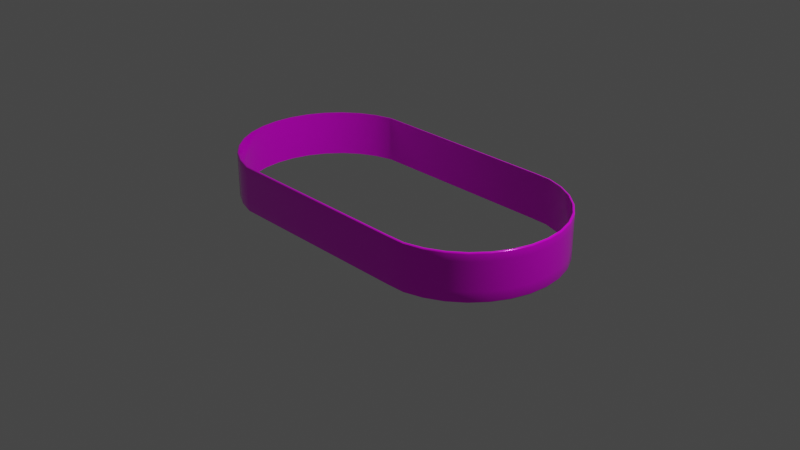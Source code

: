 # Source: cetakan.blend  (saved by Blender 2.90.8; exported with 4.5.12 LTS)
import bpy
from mathutils import Matrix  # noqa: F401  (used for matrix-valued properties, if any)

bpy.ops.wm.read_factory_settings(use_empty=True)
scene = bpy.context.scene
scene.name = 'Scene'

# ---- collections
col_collection = bpy.data.collections.new('Collection'); scene.collection.children.link(col_collection)

# ---- images (referenced by path relative to the original .blend; pixels are not part of the script)
import os
ASSET_DIR = os.environ.get("B2B_ASSET_DIR", "")  # directory of the original .blend (textures are referenced by path, not embedded)
HERE = os.path.dirname(os.path.abspath(__file__))  # packed textures are extracted next to this script under _unpacked/

def load_image(name, relpath, width, height, colorspace="sRGB"):
    """Load a texture the original file referenced (path relative to the .blend, or extracted next to this script)."""
    p = next((c for c in (os.path.join(HERE, relpath), os.path.join(ASSET_DIR, relpath)) if relpath and os.path.exists(c)), "")
    if p:
        img = bpy.data.images.load(p, check_existing=True)
        img.name = name
    else:  # same state as the original file: an image datablock whose file is absent (Cycles renders it pink)
        img = bpy.data.images.new(name, width, height)
        img.source = "FILE"
        img.filepath = "//" + (relpath or name)
    img.colorspace_settings.name = colorspace
    return img
img_cetakan_roti_png = load_image('cetakan roti.png', 'cetakan roti.png', 1024, 1024, 'sRGB')

# ---- materials (node trees are filled in below, after node groups)
mat_material = bpy.data.materials.new('Material')
mat_material.alpha_threshold = 0.0
mat_material.use_transparent_shadow = False
mat_material.line_color = (0.0, 0.0, 0.0, 1.0)

# ---- node groups
ng_auto_smooth = bpy.data.node_groups.new('Auto Smooth', 'GeometryNodeTree')
_s = ng_auto_smooth.interface.new_socket(name='Geometry', in_out='OUTPUT', socket_type='NodeSocketGeometry')
_s = ng_auto_smooth.interface.new_socket(name='Geometry', in_out='INPUT', socket_type='NodeSocketGeometry')
_s = ng_auto_smooth.interface.new_socket(name='Angle', in_out='INPUT', socket_type='NodeSocketFloat')
_s.subtype = 'ANGLE'
_s.min_value = 0.0
_s.max_value = 3.142
ng_auto_smooth.is_modifier = True
_N = ng_auto_smooth.nodes; _L = ng_auto_smooth.links
n0 = _N.new('NodeGroupOutput'); n0.name = 'Group Output'; n0.location = (480, -100)
n1 = _N.new('NodeGroupInput'); n1.name = 'Group Input'; n1.location = (-420, -300)
n2 = _N.new('NodeGroupInput'); n2.name = 'Group Input.001'; n2.location = (-60, -100)
n3 = _N.new('GeometryNodeSetShadeSmooth'); n3.name = 'Set Shade Smooth'; n3.location = (120, -100)
n3.domain = 'EDGE'
n4 = _N.new('GeometryNodeSetShadeSmooth'); n4.name = 'Set Shade Smooth.001'; n4.location = (300, -100)
n5 = _N.new('GeometryNodeInputMeshEdgeAngle'); n5.name = 'Edge Angle'; n5.location = (-420, -220)
n6 = _N.new('GeometryNodeInputEdgeSmooth'); n6.name = 'Is Edge Smooth'; n6.location = (-60, -160)
n7 = _N.new('GeometryNodeInputShadeSmooth'); n7.name = 'Is Face Smooth'; n7.location = (-240, -340)
n8 = _N.new('FunctionNodeBooleanMath'); n8.name = 'Boolean Math'; n8.location = (-60, -220)
n9 = _N.new('FunctionNodeCompare'); n9.name = 'Compare'; n9.location = (-240, -180)
n9.operation = 'LESS_EQUAL'
_L.new(n5.outputs[0], n9.inputs[0])
_L.new(n4.outputs[0], n0.inputs[0])
_L.new(n1.outputs[1], n9.inputs[1])
_L.new(n9.outputs[0], n8.inputs[0])
_L.new(n7.outputs[0], n8.inputs[1])
_L.new(n2.outputs[0], n3.inputs[0])
_L.new(n6.outputs[0], n3.inputs[1])
_L.new(n3.outputs[0], n4.inputs[0])
_L.new(n8.outputs[0], n3.inputs[2])
n0.is_active_output = True

# ---- material node trees
mat_material.use_nodes = True; mat_material.node_tree.nodes.clear()
_N = mat_material.node_tree.nodes; _L = mat_material.node_tree.links
n0 = _N.new('ShaderNodeOutputMaterial'); n0.name = 'Material Output'; n0.location = (300, 300)
n1 = _N.new('ShaderNodeBsdfPrincipled'); n1.name = 'Principled BSDF'; n1.location = (10, 300)
n1.distribution = 'GGX'
n1.subsurface_method = 'BURLEY'
n1.inputs[1].default_value = 0.1654
n1.inputs[2].default_value = 0.1638
n1.inputs[3].default_value = 1.45
n1.inputs[27].default_value = (0.0, 0.0, 0.0, 1.0)
n1.inputs[28].default_value = 1.0
n2 = _N.new('ShaderNodeTexImage'); n2.name = 'Image Texture'; n2.location = (-388, 205)
n2.image = img_cetakan_roti_png
_L.new(n1.outputs[0], n0.inputs[0])
_L.new(n2.outputs[0], n1.inputs[0])
n0.is_active_output = True

# ---- world
world_world = bpy.data.worlds.new('World'); scene.world = world_world
world_world.use_nodes = True; world_world.node_tree.nodes.clear()
_N = world_world.node_tree.nodes; _L = world_world.node_tree.links
n0 = _N.new('ShaderNodeOutputWorld'); n0.name = 'World Output'; n0.location = (300, 300)
n1 = _N.new('ShaderNodeBackground'); n1.name = 'Background'; n1.location = (10, 300)
n1.inputs[0].default_value = (0.05088, 0.05088, 0.05088, 1.0)
_L.new(n1.outputs[0], n0.inputs[0])
n0.is_active_output = True
world_world.color = (0.05088, 0.05088, 0.05088)
world_world.use_sun_shadow = False
world_world.sun_shadow_jitter_overblur = 0.0

# ---- cameras
cam_camera = bpy.data.cameras.new('Camera')
cam_camera.clip_end = 100.0
cam_camera.ortho_scale = 7.314

# ---- lights
light_light = bpy.data.lights.new('Light', 'POINT')
light_light.transmission_factor = 0.0
light_light.energy = 1000.0
light_light.shadow_soft_size = 0.1
light_light.shadow_maximum_resolution = 0.006
light_light.use_absolute_resolution = True

# ---- meshes
me_circle = bpy.data.meshes.new('Circle')
me_circle.from_pydata([(0.9133, 0.9867, 0.0), (-1.18, 0.9808, 0.0), (-1.367, 0.9239, 0.0), (-1.54, 0.8315, 0.0), (-1.692, 0.7071, 0.0), (-1.816, 0.5556, 0.0), (-1.908, 0.3827, 0.0), (-1.965, 0.1951, 0.0), (-1.984, 7.55e-08, 0.0), (-1.965, -0.1951, 0.0), (-1.908, -0.3827, 0.0), (-1.816, -0.5556, 0.0), (-1.692, -0.7071, 0.0), (-1.54, -0.8315, 0.0), (-1.367, -0.9239, 0.0), (-1.18, -0.9808, 0.0), (0.9133, -0.9867, 0.0), (1.108, -0.9808, 0.0), (1.296, -0.9239, 0.0), (1.469, -0.8315, 0.0), (1.62, -0.7071, 0.0), (1.745, -0.5556, 0.0), (1.837, -0.3827, 0.0), (1.894, -0.1951, 0.0), (1.913, 9.656e-07, 0.0), (1.894, 0.1951, 0.0), (1.837, 0.3827, 0.0), (1.745, 0.5556, 0.0), (1.62, 0.7071, 0.0), (1.469, 0.8315, 0.0), (1.296, 0.9239, 0.0), (1.108, 0.9808, 0.0), (0.9133, 0.9867, 0.4955), (-1.18, 0.9808, 0.4955), (-1.367, 0.9239, 0.4955), (-1.54, 0.8315, 0.4955), (-1.692, 0.7071, 0.4955), (-1.816, 0.5556, 0.4955), (-1.908, 0.3827, 0.4955), (-1.965, 0.1951, 0.4955), (-1.984, 7.55e-08, 0.4955), (-1.965, -0.1951, 0.4955), (-1.908, -0.3827, 0.4955), (-1.816, -0.5556, 0.4955), (-1.692, -0.7071, 0.4955), (-1.54, -0.8315, 0.4955), (-1.367, -0.9239, 0.4955), (-1.18, -0.9808, 0.4955), (0.9133, -0.9867, 0.4955), (1.108, -0.9808, 0.4955), (1.296, -0.9239, 0.4955), (1.469, -0.8315, 0.4955), (1.62, -0.7071, 0.4955), (1.745, -0.5556, 0.4955), (1.837, -0.3827, 0.4955), (1.894, -0.1951, 0.4955), (1.913, 9.656e-07, 0.4955), (1.894, 0.1951, 0.4955), (1.837, 0.3827, 0.4955), (1.745, 0.5556, 0.4955), (1.62, 0.7071, 0.4955), (1.469, 0.8315, 0.4955), (1.296, 0.9239, 0.4955), (1.108, 0.9808, 0.4955), (1.913, 9.656e-07, 0.4867), (1.894, 0.1951, 0.4867), (-1.816, -0.5556, 0.4867), (-1.692, -0.7071, 0.4867), (1.837, 0.3827, 0.4867), (-1.54, -0.8315, 0.4867), (1.745, 0.5556, 0.4867), (-1.367, -0.9239, 0.4867), (0.9133, 0.9867, 0.4867), (-1.18, 0.9808, 0.4867), (1.62, 0.7071, 0.4867), (-1.18, -0.9808, 0.4867), (-1.367, 0.9239, 0.4867), (1.469, 0.8315, 0.4867), (0.9133, -0.9867, 0.4867), (-1.54, 0.8315, 0.4867), (1.296, 0.9239, 0.4867), (1.108, -0.9808, 0.4867), (-1.692, 0.7071, 0.4867), (1.108, 0.9808, 0.4867), (1.296, -0.9239, 0.4867), (-1.816, 0.5556, 0.4867), (1.469, -0.8315, 0.4867), (-1.908, 0.3827, 0.4867), (1.62, -0.7071, 0.4867), (-1.965, 0.1951, 0.4867), (1.745, -0.5556, 0.4867), (-1.984, 7.55e-08, 0.4867), (1.837, -0.3827, 0.4867), (-1.965, -0.1951, 0.4867), (1.894, -0.1951, 0.4867), (-1.908, -0.3827, 0.4867), (1.894, 0.1951, 0.01549), (-1.692, -0.7071, 0.01549), (1.837, 0.3827, 0.01549), (-1.54, -0.8315, 0.01549), (1.745, 0.5556, 0.01549), (-1.367, -0.9239, 0.01549), (-1.18, 0.9808, 0.01549), (1.62, 0.7071, 0.01549), (-1.18, -0.9808, 0.01549), (-1.367, 0.9239, 0.01549), (1.469, 0.8315, 0.01549), (0.9133, -0.9867, 0.01549), (-1.54, 0.8315, 0.01549), (1.296, 0.9239, 0.01549), (1.108, -0.9808, 0.01549), (-1.692, 0.7071, 0.01549), (1.108, 0.9808, 0.01549), (1.296, -0.9239, 0.01549), (-1.816, 0.5556, 0.01549), (1.469, -0.8315, 0.01549), (-1.908, 0.3827, 0.01549), (1.62, -0.7071, 0.01549), (-1.965, 0.1951, 0.01549), (1.745, -0.5556, 0.01549), (-1.984, 7.55e-08, 0.01549), (1.837, -0.3827, 0.01549), (-1.965, -0.1951, 0.01549), (1.894, -0.1951, 0.01549), (-1.908, -0.3827, 0.01549), (1.913, 9.656e-07, 0.01549), (-1.816, -0.5556, 0.01549), (0.9133, 0.9867, 0.01549), (1.933, 9.656e-07, 0.4104), (1.914, 0.199, 0.4104), (-1.833, -0.5667, 0.4104), (-1.706, -0.7212, 0.4104), (1.856, 0.3903, 0.4104), (-1.551, -0.8481, 0.4104), (1.761, 0.5667, 0.4104), (-1.375, -0.9424, 0.4104), (0.9133, 1.006, 0.4104), (-1.183, 1.0, 0.4104), (1.635, 0.7212, 0.4104), (-1.183, -1.0, 0.4104), (-1.375, 0.9424, 0.4104), (1.48, 0.8481, 0.4104), (0.9133, -1.006, 0.4104), (-1.551, 0.8481, 0.4104), (1.304, 0.9424, 0.4104), (1.112, -1.0, 0.4104), (-1.706, 0.7212, 0.4104), (1.112, 1.0, 0.4104), (1.304, -0.9424, 0.4104), (-1.833, 0.5667, 0.4104), (1.48, -0.8481, 0.4104), (-1.927, 0.3903, 0.4104), (1.635, -0.7212, 0.4104), (-1.985, 0.199, 0.4104), (1.761, -0.5667, 0.4104), (-2.004, 7.55e-08, 0.4104), (1.856, -0.3903, 0.4104), (-1.985, -0.199, 0.4104), (1.914, -0.199, 0.4104), (-1.927, -0.3903, 0.4104), (1.914, 0.199, 0.1101), (-1.706, -0.7212, 0.1101), (1.856, 0.3903, 0.1101), (-1.551, -0.8481, 0.1101), (1.761, 0.5667, 0.1101), (-1.375, -0.9424, 0.1101), (-1.183, 1.0, 0.1101), (1.635, 0.7212, 0.1101), (-1.183, -1.0, 0.1101), (-1.375, 0.9424, 0.1101), (1.48, 0.8481, 0.1101), (0.9133, -1.006, 0.1101), (-1.551, 0.8481, 0.1101), (1.304, 0.9424, 0.1101), (1.112, -1.0, 0.1101), (-1.706, 0.7212, 0.1101), (1.112, 1.0, 0.1101), (1.304, -0.9424, 0.1101), (-1.833, 0.5667, 0.1101), (1.48, -0.8481, 0.1101), (-1.927, 0.3903, 0.1101), (1.635, -0.7212, 0.1101), (-1.985, 0.199, 0.1101), (1.761, -0.5667, 0.1101), (-2.004, 7.55e-08, 0.1101), (1.856, -0.3903, 0.1101), (-1.985, -0.199, 0.1101), (1.914, -0.199, 0.1101), (-1.927, -0.3903, 0.1101), (1.933, 9.656e-07, 0.1101), (-1.833, -0.5667, 0.1101), (0.9133, 1.006, 0.1101), (0.9133, 1.006, 0.009646), (0.9133, 0.9969, 0.0), (0.9133, 1.005, 0.004823), (0.9133, 1.002, 0.001292), (-1.182, 0.9909, 0.0), (-1.183, 1.0, 0.009646), (-1.182, 0.9956, 0.001292), (-1.183, 0.9991, 0.004823), (-1.371, 0.9334, 0.0), (-1.375, 0.9424, 0.009646), (-1.373, 0.9379, 0.001292), (-1.374, 0.9412, 0.004823), (-1.546, 0.84, 0.0), (-1.551, 0.8481, 0.009646), (-1.548, 0.8441, 0.001292), (-1.55, 0.847, 0.004823), (-1.699, 0.7144, 0.0), (-1.706, 0.7212, 0.009646), (-1.702, 0.7178, 0.001292), (-1.705, 0.7203, 0.004823), (-1.824, 0.5613, 0.0), (-1.833, 0.5667, 0.009646), (-1.829, 0.564, 0.001292), (-1.831, 0.566, 0.004823), (-1.918, 0.3866, 0.0), (-1.927, 0.3903, 0.009646), (-1.922, 0.3885, 0.001292), (-1.926, 0.3898, 0.004823), (-1.975, 0.1971, 0.0), (-1.985, 0.199, 0.009646), (-1.98, 0.198, 0.001292), (-1.984, 0.1987, 0.004823), (-1.995, 7.55e-08, 0.0), (-2.004, 7.55e-08, 0.009646), (-2.0, 7.55e-08, 0.001292), (-2.003, 7.55e-08, 0.004823), (-1.975, -0.1971, 0.0), (-1.985, -0.199, 0.009646), (-1.98, -0.198, 0.001292), (-1.984, -0.1987, 0.004823), (-1.918, -0.3866, 0.0), (-1.927, -0.3903, 0.009646), (-1.922, -0.3885, 0.001292), (-1.926, -0.3898, 0.004823), (-1.824, -0.5613, 0.0), (-1.833, -0.5667, 0.009646), (-1.829, -0.564, 0.001292), (-1.831, -0.566, 0.004823), (-1.699, -0.7144, 0.0), (-1.706, -0.7212, 0.009646), (-1.702, -0.7178, 0.001292), (-1.705, -0.7203, 0.004823), (-1.546, -0.84, 0.0), (-1.551, -0.8481, 0.009646), (-1.548, -0.8441, 0.001292), (-1.55, -0.847, 0.004823), (-1.371, -0.9334, 0.0), (-1.375, -0.9424, 0.009646), (-1.373, -0.9379, 0.001292), (-1.374, -0.9412, 0.004823), (-1.182, -0.9909, 0.0), (-1.183, -1.0, 0.009646), (-1.182, -0.9956, 0.001292), (-1.183, -0.9991, 0.004823), (0.9133, -0.9969, 0.0), (0.9133, -1.006, 0.009646), (0.9133, -1.002, 0.001292), (0.9133, -1.005, 0.004823), (1.11, -0.9909, 0.0), (1.112, -1.0, 0.009646), (1.111, -0.9956, 0.001292), (1.112, -0.9991, 0.004823), (1.3, -0.9334, 0.0), (1.304, -0.9424, 0.009646), (1.302, -0.9379, 0.001292), (1.303, -0.9412, 0.004823), (1.475, -0.84, 0.0), (1.48, -0.8481, 0.009646), (1.477, -0.8441, 0.001292), (1.479, -0.847, 0.004823), (1.628, -0.7144, 0.0), (1.635, -0.7212, 0.009646), (1.631, -0.7178, 0.001292), (1.634, -0.7203, 0.004823), (1.753, -0.5613, 0.0), (1.761, -0.5667, 0.009646), (1.757, -0.564, 0.001292), (1.76, -0.566, 0.004823), (1.847, -0.3866, 0.0), (1.856, -0.3903, 0.009646), (1.851, -0.3885, 0.001292), (1.855, -0.3898, 0.004823), (1.904, -0.1971, 0.0), (1.914, -0.199, 0.009646), (1.909, -0.198, 0.001292), (1.912, -0.1987, 0.004823), (1.924, 9.656e-07, 0.0), (1.933, 9.656e-07, 0.009646), (1.929, 9.656e-07, 0.001292), (1.932, 9.656e-07, 0.004823), (1.904, 0.1971, 0.0), (1.914, 0.199, 0.009646), (1.909, 0.198, 0.001292), (1.912, 0.1987, 0.004823), (1.847, 0.3866, 0.0), (1.856, 0.3903, 0.009646), (1.851, 0.3885, 0.001292), (1.855, 0.3898, 0.004823), (1.753, 0.5613, 0.0), (1.761, 0.5667, 0.009646), (1.757, 0.564, 0.001292), (1.76, 0.566, 0.004823), (1.628, 0.7144, 0.0), (1.635, 0.7212, 0.009646), (1.631, 0.7178, 0.001292), (1.634, 0.7203, 0.004823), (1.475, 0.84, 0.0), (1.48, 0.8481, 0.009646), (1.477, 0.8441, 0.001292), (1.479, 0.847, 0.004823), (1.3, 0.9334, 0.0), (1.304, 0.9424, 0.009646), (1.302, 0.9379, 0.001292), (1.303, 0.9412, 0.004823), (1.11, 0.9909, 0.0), (1.112, 1.0, 0.009646), (1.111, 0.9956, 0.001292), (1.112, 0.9991, 0.004823), (0.9133, 0.9946, 0.4955), (0.9133, 1.006, 0.4835), (0.9133, 1.001, 0.4939), (0.9133, 1.005, 0.4895), (-1.183, 1.0, 0.4835), (-1.181, 0.9886, 0.4955), (-1.183, 0.9988, 0.4895), (-1.182, 0.9945, 0.4939), (-1.375, 0.9424, 0.4835), (-1.37, 0.9312, 0.4955), (-1.374, 0.9409, 0.4895), (-1.372, 0.9368, 0.4939), (-1.551, 0.8481, 0.4835), (-1.544, 0.8381, 0.4955), (-1.55, 0.8468, 0.4895), (-1.548, 0.8431, 0.4939), (-1.706, 0.7212, 0.4835), (-1.697, 0.7127, 0.4955), (-1.705, 0.7201, 0.4895), (-1.701, 0.717, 0.4939), (-1.833, 0.5667, 0.4835), (-1.823, 0.56, 0.4955), (-1.831, 0.5658, 0.4895), (-1.828, 0.5633, 0.4939), (-1.927, 0.3903, 0.4835), (-1.916, 0.3857, 0.4955), (-1.925, 0.3897, 0.4895), (-1.921, 0.388, 0.4939), (-1.985, 0.199, 0.4835), (-1.973, 0.1966, 0.4955), (-1.983, 0.1987, 0.4895), (-1.979, 0.1978, 0.4939), (-2.004, 7.55e-08, 0.4835), (-1.992, 7.55e-08, 0.4955), (-2.003, 7.55e-08, 0.4895), (-1.998, 7.55e-08, 0.4939), (-1.985, -0.199, 0.4835), (-1.973, -0.1966, 0.4955), (-1.983, -0.1987, 0.4895), (-1.979, -0.1978, 0.4939), (-1.927, -0.3903, 0.4835), (-1.916, -0.3857, 0.4955), (-1.925, -0.3897, 0.4895), (-1.921, -0.388, 0.4939), (-1.833, -0.5667, 0.4835), (-1.823, -0.56, 0.4955), (-1.831, -0.5658, 0.4895), (-1.828, -0.5633, 0.4939), (-1.706, -0.7212, 0.4835), (-1.697, -0.7127, 0.4955), (-1.705, -0.7201, 0.4895), (-1.701, -0.717, 0.4939), (-1.551, -0.8481, 0.4835), (-1.544, -0.8381, 0.4955), (-1.55, -0.8468, 0.4895), (-1.548, -0.8431, 0.4939), (-1.375, -0.9424, 0.4835), (-1.37, -0.9312, 0.4955), (-1.374, -0.9409, 0.4895), (-1.372, -0.9368, 0.4939), (-1.183, -1.0, 0.4835), (-1.181, -0.9886, 0.4955), (-1.183, -0.9988, 0.4895), (-1.182, -0.9945, 0.4939), (0.9133, -1.006, 0.4835), (0.9133, -0.9946, 0.4955), (0.9133, -1.005, 0.4895), (0.9133, -1.001, 0.4939), (1.112, -1.0, 0.4835), (1.11, -0.9886, 0.4955), (1.112, -0.9988, 0.4895), (1.111, -0.9945, 0.4939), (1.304, -0.9424, 0.4835), (1.299, -0.9312, 0.4955), (1.303, -0.9409, 0.4895), (1.301, -0.9368, 0.4939), (1.48, -0.8481, 0.4835), (1.473, -0.8381, 0.4955), (1.479, -0.8468, 0.4895), (1.477, -0.8431, 0.4939), (1.635, -0.7212, 0.4835), (1.626, -0.7127, 0.4955), (1.633, -0.7201, 0.4895), (1.63, -0.717, 0.4939), (1.761, -0.5667, 0.4835), (1.751, -0.56, 0.4955), (1.76, -0.5658, 0.4895), (1.756, -0.5633, 0.4939), (1.856, -0.3903, 0.4835), (1.845, -0.3857, 0.4955), (1.854, -0.3897, 0.4895), (1.85, -0.388, 0.4939), (1.914, -0.199, 0.4835), (1.902, -0.1966, 0.4955), (1.912, -0.1987, 0.4895), (1.908, -0.1978, 0.4939), (1.933, 9.656e-07, 0.4835), (1.921, 9.656e-07, 0.4955), (1.932, 9.656e-07, 0.4895), (1.927, 9.656e-07, 0.4939), (1.914, 0.199, 0.4835), (1.902, 0.1966, 0.4955), (1.912, 0.1987, 0.4895), (1.908, 0.1978, 0.4939), (1.856, 0.3903, 0.4835), (1.845, 0.3857, 0.4955), (1.854, 0.3897, 0.4895), (1.85, 0.388, 0.4939), (1.761, 0.5667, 0.4835), (1.751, 0.56, 0.4955), (1.76, 0.5658, 0.4895), (1.756, 0.5633, 0.4939), (1.635, 0.7212, 0.4835), (1.626, 0.7127, 0.4955), (1.633, 0.7201, 0.4895), (1.63, 0.717, 0.4939), (1.48, 0.8481, 0.4835), (1.473, 0.8381, 0.4955), (1.479, 0.8468, 0.4895), (1.477, 0.8431, 0.4939), (1.304, 0.9424, 0.4835), (1.299, 0.9312, 0.4955), (1.303, 0.9409, 0.4895), (1.301, 0.9368, 0.4939), (1.112, 1.0, 0.4835), (1.11, 0.9886, 0.4955), (1.112, 0.9988, 0.4895), (1.111, 0.9945, 0.4939)], [], [(65, 64, 56, 57), (67, 66, 43, 44), (68, 65, 57, 58), (69, 67, 44, 45), (70, 68, 58, 59), (71, 69, 45, 46), (73, 72, 32, 33), (74, 70, 59, 60), (75, 71, 46, 47), (76, 73, 33, 34), (77, 74, 60, 61), (78, 75, 47, 48), (79, 76, 34, 35), (80, 77, 61, 62), (81, 78, 48, 49), (82, 79, 35, 36), (83, 80, 62, 63), (84, 81, 49, 50), (85, 82, 36, 37), (72, 83, 63, 32), (86, 84, 50, 51), (87, 85, 37, 38), (88, 86, 51, 52), (89, 87, 38, 39), (90, 88, 52, 53), (91, 89, 39, 40), (92, 90, 53, 54), (93, 91, 40, 41), (94, 92, 54, 55), (95, 93, 41, 42), (64, 94, 55, 56), (66, 95, 42, 43), (126, 124, 95, 66), (125, 123, 94, 64), (124, 122, 93, 95), (123, 121, 92, 94), (122, 120, 91, 93), (121, 119, 90, 92), (120, 118, 89, 91), (119, 117, 88, 90), (118, 116, 87, 89), (117, 115, 86, 88), (116, 114, 85, 87), (115, 113, 84, 86), (127, 112, 83, 72), (114, 111, 82, 85), (113, 110, 81, 84), (112, 109, 80, 83), (111, 108, 79, 82), (110, 107, 78, 81), (109, 106, 77, 80), (108, 105, 76, 79), (107, 104, 75, 78), (106, 103, 74, 77), (105, 102, 73, 76), (104, 101, 71, 75), (103, 100, 70, 74), (102, 127, 72, 73), (101, 99, 69, 71), (100, 98, 68, 70), (99, 97, 67, 69), (98, 96, 65, 68), (97, 126, 66, 67), (96, 125, 64, 65), (25, 24, 125, 96), (12, 11, 126, 97), (26, 25, 96, 98), (13, 12, 97, 99), (27, 26, 98, 100), (14, 13, 99, 101), (1, 0, 127, 102), (28, 27, 100, 103), (15, 14, 101, 104), (2, 1, 102, 105), (29, 28, 103, 106), (16, 15, 104, 107), (3, 2, 105, 108), (30, 29, 106, 109), (17, 16, 107, 110), (4, 3, 108, 111), (31, 30, 109, 112), (18, 17, 110, 113), (5, 4, 111, 114), (0, 31, 112, 127), (19, 18, 113, 115), (6, 5, 114, 116), (20, 19, 115, 117), (7, 6, 116, 118), (21, 20, 117, 119), (8, 7, 118, 120), (22, 21, 119, 121), (9, 8, 120, 122), (23, 22, 121, 123), (10, 9, 122, 124), (24, 23, 123, 125), (11, 10, 124, 126), (58, 57, 421, 425), (45, 44, 369, 373), (59, 58, 425, 429), (46, 45, 373, 377), (60, 59, 429, 433), (47, 46, 377, 381), (32, 63, 445, 320), (61, 60, 433, 437), (48, 47, 381, 385), (35, 34, 329, 333), (62, 61, 437, 441), (49, 48, 385, 389), (36, 35, 333, 337), (63, 62, 441, 445), (50, 49, 389, 393), (37, 36, 337, 341), (51, 50, 393, 397), (38, 37, 341, 345), (137, 324, 321, 136), (52, 51, 397, 401), (39, 38, 345, 349), (53, 52, 401, 405), (40, 39, 349, 353), (54, 53, 405, 409), (41, 40, 353, 357), (55, 54, 409, 413), (42, 41, 357, 361), (56, 55, 413, 417), (43, 42, 361, 365), (57, 56, 417, 421), (44, 43, 365, 369), (190, 130, 159, 188), (189, 128, 158, 187), (188, 159, 157, 186), (187, 158, 156, 185), (186, 157, 155, 184), (185, 156, 154, 183), (184, 155, 153, 182), (183, 154, 152, 181), (182, 153, 151, 180), (181, 152, 150, 179), (180, 151, 149, 178), (179, 150, 148, 177), (191, 136, 147, 176), (178, 149, 146, 175), (177, 148, 145, 174), (176, 147, 144, 173), (175, 146, 143, 172), (174, 145, 142, 171), (173, 144, 141, 170), (172, 143, 140, 169), (171, 142, 139, 168), (170, 141, 138, 167), (169, 140, 137, 166), (168, 139, 135, 165), (167, 138, 134, 164), (166, 137, 136, 191), (165, 135, 133, 163), (164, 134, 132, 162), (163, 133, 131, 161), (162, 132, 129, 160), (161, 131, 130, 190), (160, 129, 128, 189), (25, 26, 296, 292), (12, 13, 244, 240), (26, 27, 300, 296), (13, 14, 248, 244), (27, 28, 304, 300), (14, 15, 252, 248), (31, 0, 193, 316), (28, 29, 308, 304), (15, 16, 256, 252), (2, 3, 204, 200), (29, 30, 312, 308), (16, 17, 260, 256), (3, 4, 208, 204), (30, 31, 316, 312), (17, 18, 264, 260), (4, 5, 212, 208), (18, 19, 268, 264), (5, 6, 216, 212), (1, 2, 200, 196), (19, 20, 272, 268), (6, 7, 220, 216), (20, 21, 276, 272), (7, 8, 224, 220), (21, 22, 280, 276), (8, 9, 228, 224), (22, 23, 284, 280), (9, 10, 232, 228), (23, 24, 288, 284), (10, 11, 236, 232), (24, 25, 292, 288), (11, 12, 240, 236), (197, 166, 191, 192), (201, 169, 166, 197), (205, 172, 169, 201), (209, 175, 172, 205), (213, 178, 175, 209), (217, 180, 178, 213), (221, 182, 180, 217), (225, 184, 182, 221), (229, 186, 184, 225), (233, 188, 186, 229), (237, 190, 188, 233), (241, 161, 190, 237), (245, 163, 161, 241), (249, 165, 163, 245), (253, 168, 165, 249), (257, 171, 168, 253), (261, 174, 171, 257), (265, 177, 174, 261), (269, 179, 177, 265), (273, 181, 179, 269), (277, 183, 181, 273), (281, 185, 183, 277), (285, 187, 185, 281), (289, 189, 187, 285), (293, 160, 189, 289), (297, 162, 160, 293), (301, 164, 162, 297), (305, 167, 164, 301), (309, 170, 167, 305), (313, 173, 170, 309), (317, 176, 173, 313), (192, 191, 176, 317), (136, 321, 444, 147), (140, 328, 324, 137), (143, 332, 328, 140), (146, 336, 332, 143), (149, 340, 336, 146), (151, 344, 340, 149), (153, 348, 344, 151), (155, 352, 348, 153), (157, 356, 352, 155), (159, 360, 356, 157), (130, 364, 360, 159), (131, 368, 364, 130), (133, 372, 368, 131), (135, 376, 372, 133), (139, 380, 376, 135), (142, 384, 380, 139), (145, 388, 384, 142), (148, 392, 388, 145), (150, 396, 392, 148), (152, 400, 396, 150), (154, 404, 400, 152), (156, 408, 404, 154), (158, 412, 408, 156), (128, 416, 412, 158), (129, 420, 416, 128), (132, 424, 420, 129), (134, 428, 424, 132), (138, 432, 428, 134), (141, 436, 432, 138), (144, 440, 436, 141), (147, 444, 440, 144), (34, 33, 325, 329), (197, 192, 194, 199), (199, 194, 195, 198), (198, 195, 193, 196), (201, 197, 199, 203), (203, 199, 198, 202), (202, 198, 196, 200), (205, 201, 203, 207), (207, 203, 202, 206), (206, 202, 200, 204), (209, 205, 207, 211), (211, 207, 206, 210), (210, 206, 204, 208), (213, 209, 211, 215), (215, 211, 210, 214), (214, 210, 208, 212), (217, 213, 215, 219), (219, 215, 214, 218), (218, 214, 212, 216), (221, 217, 219, 223), (223, 219, 218, 222), (222, 218, 216, 220), (225, 221, 223, 227), (227, 223, 222, 226), (226, 222, 220, 224), (229, 225, 227, 231), (231, 227, 226, 230), (230, 226, 224, 228), (233, 229, 231, 235), (235, 231, 230, 234), (234, 230, 228, 232), (237, 233, 235, 239), (239, 235, 234, 238), (238, 234, 232, 236), (241, 237, 239, 243), (243, 239, 238, 242), (242, 238, 236, 240), (245, 241, 243, 247), (247, 243, 242, 246), (246, 242, 240, 244), (249, 245, 247, 251), (251, 247, 246, 250), (250, 246, 244, 248), (253, 249, 251, 255), (255, 251, 250, 254), (254, 250, 248, 252), (257, 253, 255, 259), (259, 255, 254, 258), (258, 254, 252, 256), (261, 257, 259, 263), (263, 259, 258, 262), (262, 258, 256, 260), (265, 261, 263, 267), (267, 263, 262, 266), (266, 262, 260, 264), (269, 265, 267, 271), (271, 267, 266, 270), (270, 266, 264, 268), (273, 269, 271, 275), (275, 271, 270, 274), (274, 270, 268, 272), (277, 273, 275, 279), (279, 275, 274, 278), (278, 274, 272, 276), (281, 277, 279, 283), (283, 279, 278, 282), (282, 278, 276, 280), (285, 281, 283, 287), (287, 283, 282, 286), (286, 282, 280, 284), (289, 285, 287, 291), (291, 287, 286, 290), (290, 286, 284, 288), (293, 289, 291, 295), (295, 291, 290, 294), (294, 290, 288, 292), (297, 293, 295, 299), (299, 295, 294, 298), (298, 294, 292, 296), (301, 297, 299, 303), (303, 299, 298, 302), (302, 298, 296, 300), (305, 301, 303, 307), (307, 303, 302, 306), (306, 302, 300, 304), (309, 305, 307, 311), (311, 307, 306, 310), (310, 306, 304, 308), (313, 309, 311, 315), (315, 311, 310, 314), (314, 310, 308, 312), (317, 313, 315, 319), (319, 315, 314, 318), (318, 314, 312, 316), (192, 317, 319, 194), (194, 319, 318, 195), (195, 318, 316, 193), (0, 1, 196, 193), (325, 320, 322, 327), (327, 322, 323, 326), (326, 323, 321, 324), (329, 325, 327, 331), (331, 327, 326, 330), (330, 326, 324, 328), (333, 329, 331, 335), (335, 331, 330, 334), (334, 330, 328, 332), (337, 333, 335, 339), (339, 335, 334, 338), (338, 334, 332, 336), (341, 337, 339, 343), (343, 339, 338, 342), (342, 338, 336, 340), (345, 341, 343, 347), (347, 343, 342, 346), (346, 342, 340, 344), (349, 345, 347, 351), (351, 347, 346, 350), (350, 346, 344, 348), (353, 349, 351, 355), (355, 351, 350, 354), (354, 350, 348, 352), (357, 353, 355, 359), (359, 355, 354, 358), (358, 354, 352, 356), (361, 357, 359, 363), (363, 359, 358, 362), (362, 358, 356, 360), (365, 361, 363, 367), (367, 363, 362, 366), (366, 362, 360, 364), (369, 365, 367, 371), (371, 367, 366, 370), (370, 366, 364, 368), (373, 369, 371, 375), (375, 371, 370, 374), (374, 370, 368, 372), (377, 373, 375, 379), (379, 375, 374, 378), (378, 374, 372, 376), (381, 377, 379, 383), (383, 379, 378, 382), (382, 378, 376, 380), (385, 381, 383, 387), (387, 383, 382, 386), (386, 382, 380, 384), (389, 385, 387, 391), (391, 387, 386, 390), (390, 386, 384, 388), (393, 389, 391, 395), (395, 391, 390, 394), (394, 390, 388, 392), (397, 393, 395, 399), (399, 395, 394, 398), (398, 394, 392, 396), (401, 397, 399, 403), (403, 399, 398, 402), (402, 398, 396, 400), (405, 401, 403, 407), (407, 403, 402, 406), (406, 402, 400, 404), (409, 405, 407, 411), (411, 407, 406, 410), (410, 406, 404, 408), (413, 409, 411, 415), (415, 411, 410, 414), (414, 410, 408, 412), (417, 413, 415, 419), (419, 415, 414, 418), (418, 414, 412, 416), (421, 417, 419, 423), (423, 419, 418, 422), (422, 418, 416, 420), (425, 421, 423, 427), (427, 423, 422, 426), (426, 422, 420, 424), (429, 425, 427, 431), (431, 427, 426, 430), (430, 426, 424, 428), (433, 429, 431, 435), (435, 431, 430, 434), (434, 430, 428, 432), (437, 433, 435, 439), (439, 435, 434, 438), (438, 434, 432, 436), (441, 437, 439, 443), (443, 439, 438, 442), (442, 438, 436, 440), (445, 441, 443, 447), (447, 443, 442, 446), (446, 442, 440, 444), (320, 445, 447, 322), (322, 447, 446, 323), (323, 446, 444, 321), (33, 32, 320, 325)])
me_circle.polygons.foreach_set('use_smooth', [True] * 448)
_uv = me_circle.uv_layers.new(name='UVMap')
_uv.uv.foreach_set('vector', [0.0, 0.0, 0.0, 0.0, 0.0, 0.0, 0.0, 0.0, 0.0, 0.0, 0.0, 0.0, 0.0, 0.0, 0.0, 0.0, 0.0, 0.0, 0.0, 0.0, 0.0, 0.0, 0.0, 0.0, 0.0, 0.0, 0.0, 0.0, 0.0, 0.0, 0.0, 0.0, 0.0, 0.0, 0.0, 0.0, 0.0, 0.0, 0.0, 0.0, 0.0, 0.0, 0.0, 0.0, 0.0, 0.0, 0.0, 0.0, 0.0, 0.0, 0.0, 0.0, 0.0, 0.0, 0.0, 0.0, 0.0, 0.0, 0.0, 0.0, 0.0, 0.0, 0.0, 0.0, 0.0, 0.0, 0.0, 0.0, 0.0, 0.0, 0.0, 0.0, 0.0, 0.0, 0.0, 0.0, 0.0, 0.0, 0.0, 0.0, 0.0, 0.0, 0.0, 0.0, 0.0, 0.0, 0.0, 0.0, 0.0, 0.0, 0.0, 0.0, 0.0, 0.0, 0.0, 0.0, 0.0, 0.0, 0.0, 0.0, 0.0, 0.0, 0.0, 0.0, 0.0, 0.0, 0.0, 0.0, 0.0, 0.0, 0.0, 0.0, 0.0, 0.0, 0.0, 0.0, 0.0, 0.0, 0.0, 0.0, 0.0, 0.0, 0.0, 0.0, 0.0, 0.0, 0.0, 0.0, 0.0, 0.0, 0.0, 0.0, 0.0, 0.0, 0.0, 0.0, 0.0, 0.0, 0.0, 0.0, 0.0, 0.0, 0.0, 0.0, 0.0, 0.0, 0.0, 0.0, 0.0, 0.0, 0.0, 0.0, 0.0, 0.0, 0.0, 0.0, 0.0, 0.0, 0.0, 0.0, 0.0, 0.0, 0.0, 0.0, 0.0, 0.0, 0.0, 0.0, 0.0, 0.0, 0.0, 0.0, 0.0, 0.0, 0.0, 0.0, 0.0, 0.0, 0.0, 0.0, 0.0, 0.0, 0.0, 0.0, 0.0, 0.0, 0.0, 0.0, 0.0, 0.0, 0.0, 0.0, 0.0, 0.0, 0.0, 0.0, 0.0, 0.0, 0.0, 0.0, 0.0, 0.0, 0.0, 0.0, 0.0, 0.0, 0.0, 0.0, 0.0, 0.0, 0.0, 0.0, 0.0, 0.0, 0.0, 0.0, 0.0, 0.0, 0.0, 0.0, 0.0, 0.0, 0.0, 0.0, 0.0, 0.0, 0.0, 0.0, 0.0, 0.0, 0.0, 0.0, 0.0, 0.0, 0.0, 0.0, 0.0, 0.0, 0.0, 0.0, 0.0, 0.0, 0.0, 0.0, 0.0, 0.0, 0.0, 0.0, 0.0, 0.0, 0.0, 0.0, 0.0, 0.0, 0.0, 0.0, 0.0, 0.0, 0.0, 0.0, 0.0, 0.0, 0.0, 0.0, 0.0, 0.0, 0.0, 0.0, 0.0, 0.0, 0.0, 0.0, 0.0, 0.0, 0.0, 0.0, 0.0, 0.0, 0.0, 0.0, 0.0, 0.0, 0.0, 0.0, 0.0, 0.0, 0.0, 0.0, 0.0, 0.0, 0.0, 0.0, 0.0, 0.0, 0.0, 0.0, 0.0, 0.0, 0.0, 0.0, 0.0, 0.0, 0.0, 0.0, 0.0, 0.0, 0.0, 0.0, 0.0, 0.0, 0.0, 0.0, 0.0, 0.0, 0.0, 0.0, 0.0, 0.0, 0.0, 0.0, 0.0, 0.0, 0.0, 0.0, 0.0, 0.0, 0.0, 0.0, 0.0, 0.0, 0.0, 0.0, 0.0, 0.0, 0.0, 0.0, 0.0, 0.0, 0.0, 0.0, 0.0, 0.0, 0.0, 0.0, 0.0, 0.0, 0.0, 0.0, 0.0, 0.0, 0.0, 0.0, 0.0, 0.0, 0.0, 0.0, 0.0, 0.0, 0.0, 0.0, 0.0, 0.0, 0.0, 0.0, 0.0, 0.0, 0.0, 0.0, 0.0, 0.0, 0.0, 0.0, 0.0, 0.0, 0.0, 0.0, 0.0, 0.0, 0.0, 0.0, 0.0, 0.0, 0.0, 0.0, 0.0, 0.0, 0.0, 0.0, 0.0, 0.0, 0.0, 0.0, 0.0, 0.0, 0.0, 0.0, 0.0, 0.0, 0.0, 0.0, 0.0, 0.0, 0.0, 0.0, 0.0, 0.0, 0.0, 0.0, 0.0, 0.0, 0.0, 0.0, 0.0, 0.0, 0.0, 0.0, 0.0, 0.0, 0.0, 0.0, 0.0, 0.0, 0.0, 0.0, 0.0, 0.0, 0.0, 0.0, 0.0, 0.0, 0.0, 0.0, 0.0, 0.0, 0.0, 0.0, 0.0, 0.0, 0.0, 0.0, 0.0, 0.0, 0.0, 0.0, 0.0, 0.0, 0.0, 0.0, 0.0, 0.0, 0.0, 0.0, 0.0, 0.0, 0.0, 0.0, 0.0, 0.0, 0.0, 0.0, 0.0, 0.0, 0.0, 0.0, 0.0, 0.0, 0.0, 0.0, 0.0, 0.0, 0.0, 0.0, 0.0, 0.0, 0.0, 0.0, 0.0, 0.0, 0.0, 0.0, 0.0, 0.0, 0.0, 0.0, 0.0, 0.0, 0.0, 0.0, 0.0, 0.0, 0.0, 0.0, 0.0, 0.0, 0.0, 0.0, 0.0, 0.0, 0.0, 0.0, 0.0, 0.0, 0.0, 0.0, 0.0, 0.0, 0.0, 0.0, 0.0, 0.0, 0.0, 0.0, 0.0, 0.0, 0.0, 0.0, 0.0, 0.0, 0.0, 0.0, 0.0, 0.0, 0.0, 0.0, 0.0, 0.0, 0.0, 0.0, 0.0, 0.0, 0.0, 0.0, 0.0, 0.0, 0.0, 0.0, 0.0, 0.0, 0.0, 0.0, 0.0, 0.0, 0.0, 0.0, 0.0, 0.0, 0.0, 0.0, 0.0, 0.0, 0.0, 0.0, 0.0, 0.0, 0.0, 0.0, 0.0, 0.0, 0.0, 0.0, 0.0, 0.0, 0.0, 0.0, 0.0, 0.0, 0.0, 0.0, 0.0, 0.0, 0.0, 0.0, 0.0, 0.0, 0.0, 0.0, 0.0, 0.0, 0.0, 0.0, 0.0, 0.0, 0.0, 0.0, 0.0, 0.0, 0.0, 0.0, 0.0, 0.0, 0.0, 0.0, 0.0, 0.0, 0.0, 0.0, 0.0, 0.0, 0.0, 0.0, 0.0, 0.0, 0.0, 0.0, 0.0, 0.0, 0.0, 0.0, 0.0, 0.0, 0.0, 0.0, 0.0, 0.0, 0.0, 0.0, 0.0, 0.0, 0.0, 0.0, 0.0, 0.0, 0.0, 0.0, 0.0, 0.0, 0.0, 0.0, 0.0, 0.0, 0.0, 0.0, 0.0, 0.0, 0.0, 0.0, 0.0, 0.0, 0.0, 0.0, 0.0, 0.0, 0.0, 0.0, 0.0, 0.0, 0.0, 0.0, 0.0, 0.0, 0.0, 0.0, 0.0, 0.0, 0.0, 0.0, 0.0, 0.0, 0.0, 0.0, 0.0, 0.0, 0.0, 0.0, 0.0, 0.0, 0.0, 0.0, 0.0, 0.0, 0.0, 0.0, 0.0, 0.0, 0.0, 0.0, 0.0, 0.0, 0.0, 0.0, 0.0, 0.0, 0.0, 0.0, 0.0, 0.0, 0.0, 0.0, 0.0, 0.0, 0.0, 0.0, 0.0, 0.0, 0.0, 0.0, 0.0, 0.0, 0.0, 0.0, 0.0, 0.0, 0.0, 0.0, 0.0, 0.0, 0.0, 0.0, 0.0, 0.0, 0.0, 0.0, 0.0, 0.0, 0.0, 0.0, 0.0, 0.0, 0.0, 0.0, 0.0, 0.0, 0.0, 0.0, 0.0, 0.0, 0.0, 0.0, 0.0, 0.0, 0.0, 0.0, 0.0, 0.0, 0.0, 0.0, 0.0, 0.0, 0.0, 0.0, 0.0, 0.0, 0.0, 0.0, 0.0, 0.0, 0.0, 0.0, 0.0, 0.0, 0.0, 0.0, 0.0, 0.0, 0.0, 0.0, 0.0, 0.0, 0.0, 0.0, 0.0, 0.0, 0.0, 0.0, 0.0, 0.0, 0.0, 0.0, 0.0, 0.0, 0.0, 0.0, 0.0, 0.0, 0.0, 0.0, 0.0, 0.0, 0.0, 0.0, 0.0, 0.0, 0.0, 0.0, 0.0, 0.0, 0.0, 0.0, 0.0, 0.0, 0.0, 0.0, 0.0, 0.0, 0.0, 0.0, 0.0, 0.0, 0.0, 0.0, 0.0, 0.0, 0.0, 0.0, 0.0, 0.0, 0.0, 0.0, 0.0, 0.0, 0.0, 0.0, 0.0, 0.0, 0.0, 0.0, 0.0, 0.0, 0.0, 0.0, 0.0, 0.0, 0.0, 0.0, 0.0, 0.0, 0.0, 0.0, 0.0, 0.0, 0.0, 0.0, 0.0, 0.0, 0.0, 0.0, 0.0, 0.0, 0.0, 0.0, 0.0, 0.0, 0.0, 0.0, 0.0, 0.0, 0.0, 0.0, 0.0, 0.0, 0.0, 0.0, 0.0, 0.0, 0.0, 0.0, 0.0, 0.0, 0.0, 0.0, 0.0, 0.0, 0.0, 0.0, 0.0, 0.0, 0.0, 0.0, 0.0, 0.0, 0.0, 0.0, 0.0, 0.0, 0.0, 0.0, 0.0, 0.0, 0.0, 0.0, 0.0, 0.0, 0.0, 0.0, 0.0, 0.0, 0.0, 0.0, 0.0, 0.0, 0.0, 0.0, 0.0, 0.0, 0.0, 0.0, 0.0, 0.0, 0.0, 0.0, 0.0, 0.0, 0.0, 0.0, 0.0, 0.0, 0.0, 0.0, 0.0, 0.0, 0.0, 0.0, 0.0, 0.0, 0.0, 0.0, 0.0, 0.0, 0.0, 0.0, 0.0, 0.0, 0.0, 0.0, 0.0, 0.0, 0.0, 0.0, 0.0, 0.0, 0.0, 0.0, 0.0, 0.0, 0.0, 0.0, 0.0, 0.0, 0.0, 0.0, 0.0, 0.0, 0.0, 0.0, 0.0, 0.0, 0.0, 0.0, 0.0, 0.0, 0.0, 0.0, 0.0, 0.0, 0.0, 0.0, 0.0, 0.0, 0.0, 0.0, 0.0, 0.0, 0.0, 0.0, 0.0, 0.0, 0.0, 0.0, 0.0, 0.0, 0.0, 0.0, 0.0, 0.0, 0.0, 0.0, 0.0, 0.0, 0.0, 0.0, 0.0, 0.0, 0.0, 0.0, 0.0, 0.0, 0.0, 0.0, 0.0, 0.0, 0.0, 0.0, 0.0, 0.0, 0.0, 0.0, 0.0, 0.0, 0.0, 0.0, 0.0, 0.0, 0.0, 0.0, 0.0, 0.0, 0.0, 0.0, 0.0, 0.0, 0.0, 0.0, 0.0, 0.0, 0.0, 0.0, 0.0, 0.0, 0.0, 0.0, 0.0, 0.0, 0.0, 0.0, 0.0, 0.0, 0.0, 0.0, 0.0, 0.0, 0.0, 0.0, 0.0, 0.0, 0.0, 0.0, 0.0, 0.0, 0.0, 0.0, 0.0, 0.0, 0.0, 0.0, 0.0, 0.0, 0.0, 0.0, 0.0, 0.0, 0.0, 0.0, 0.0, 0.0, 0.0, 0.0, 0.0, 0.0, 0.0, 0.0, 0.0, 0.0, 0.0, 0.0, 0.0, 0.0, 0.0, 0.0, 0.0, 0.0, 0.0, 0.0, 0.0, 0.0, 0.0, 0.0, 0.0, 0.0, 0.0, 0.0, 0.0, 0.0, 0.0, 0.0, 0.0, 0.0, 0.0, 0.0, 0.0, 0.0, 0.0, 0.0, 0.0, 0.0, 0.0, 0.0, 0.0, 0.0, 0.0, 0.0, 0.0, 0.0, 0.0, 0.0, 0.0, 0.0, 0.0, 0.0, 0.0, 0.0, 0.0, 0.0, 0.0, 0.0, 0.0, 0.0, 0.0, 0.0, 0.0, 0.0, 0.0, 0.0, 0.0, 0.0, 0.0, 0.0, 0.0, 0.0, 0.0, 0.0, 0.0, 0.0, 0.0, 0.0, 0.0, 0.0, 0.0, 0.0, 0.0, 0.0, 0.0, 0.0, 0.0, 0.0, 0.0, 0.0, 0.0, 0.0, 0.0, 0.0, 0.0, 0.0, 0.0, 0.0, 0.0, 0.0, 0.0, 0.0, 0.0, 0.0, 0.0, 0.0, 0.0, 0.0, 0.0, 0.0, 0.0, 0.0, 0.0, 0.0, 0.0, 0.0, 0.0, 0.0, 0.0, 0.0, 0.0, 0.0, 0.0, 0.0, 0.0, 0.0, 0.0, 0.0, 0.0, 0.0, 0.0, 0.0, 0.0, 0.0, 0.0, 0.0, 0.0, 0.0, 0.0, 0.0, 0.0, 0.0, 0.0, 0.0, 0.0, 0.0, 0.0, 0.0, 0.0, 0.0, 0.0, 0.0, 0.0, 0.0, 0.0, 0.0, 0.0, 0.0, 0.0, 0.0, 0.0, 0.0, 0.0, 0.0, 0.0, 0.0, 0.0, 0.0, 0.0, 0.0, 0.0, 0.0, 0.0, 0.0, 0.0, 0.0, 0.0, 0.0, 0.0, 0.0, 0.0, 0.0, 0.0, 0.0, 0.0, 0.0, 0.0, 0.0, 0.0, 0.0, 0.0, 0.0, 0.0, 0.0, 0.0, 0.0, 0.0, 0.0, 0.0, 0.0, 0.0, 0.0, 0.0, 0.0, 0.0, 0.0, 0.0, 0.0, 0.0, 0.0, 0.0, 0.0, 0.0, 0.0, 0.0, 0.0, 0.0, 0.0, 0.0, 0.0, 0.0, 0.0, 0.0, 0.0, 0.0, 0.0, 0.0, 0.0, 0.0, 0.0, 0.0, 0.0, 0.0, 0.0, 0.0, 0.0, 0.0, 0.0, 0.0, 0.0, 0.0, 0.0, 0.0, 0.0, 0.0, 0.0, 0.0, 0.0, 0.0, 0.0, 0.0, 0.0, 0.0, 0.0, 0.0, 0.0, 0.0, 0.0, 0.0, 0.0, 0.0, 0.0, 0.0, 0.0, 0.0, 0.0, 0.0, 0.0, 0.0, 0.0, 0.0, 0.0, 0.0, 0.0, 0.0, 0.0, 0.0, 0.0, 0.0, 0.0, 0.0, 0.0, 0.0, 0.0, 0.0, 0.0, 0.0, 0.0, 0.0, 0.0, 0.0, 0.0, 0.0, 0.0, 0.0, 0.0, 0.0, 0.0, 0.0, 0.0, 0.0, 0.0, 0.0, 0.0, 0.0, 0.0, 0.0, 0.0, 0.0, 0.0, 0.0, 0.0, 0.0, 0.0, 0.0, 0.0, 0.0, 0.0, 0.0, 0.0, 0.0, 0.0, 0.0, 0.0, 0.0, 0.0, 0.0, 0.0, 0.0, 0.0, 0.0, 0.0, 0.0, 0.0, 0.0, 0.0, 0.0, 0.0, 0.0, 0.0, 0.0, 0.0, 0.0, 0.0, 0.0, 0.0, 0.0, 0.0, 0.0, 0.0, 0.0, 0.0, 0.0, 0.0, 0.0, 0.0, 0.0, 0.0, 0.0, 0.0, 0.0, 0.0, 0.0, 0.0, 0.0, 0.0, 0.0, 0.0, 0.0, 0.0, 0.0, 0.0, 0.0, 0.0, 0.0, 0.0, 0.0, 0.0, 0.0, 0.0, 0.0, 0.0, 0.0, 0.0, 0.0, 0.0, 0.0, 0.0, 0.0, 0.0, 0.0, 0.0, 0.0, 0.0, 0.0, 0.0, 0.0, 0.0, 0.0, 0.0, 0.0, 0.0, 0.0, 0.0, 0.0, 0.0, 0.0, 0.0, 0.0, 0.0, 0.0, 0.0, 0.0, 0.0, 0.0, 0.0, 0.0, 0.0, 0.0, 0.0, 0.0, 0.0, 0.0, 0.0, 0.0, 0.0, 0.0, 0.0, 0.0, 0.0, 0.0, 0.0, 0.0, 0.0, 0.0, 0.0, 0.0, 0.0, 0.0, 0.0, 0.0, 0.0, 0.0, 0.0, 0.0, 0.0, 0.0, 0.0, 0.0, 0.0, 0.0, 0.0, 0.0, 0.0, 0.0, 0.0, 0.0, 0.0, 0.0, 0.0, 0.0, 0.0, 0.0, 0.0, 0.0, 0.0, 0.0, 0.0, 0.0, 0.0, 0.0, 0.0, 0.0, 0.0, 0.0, 0.0, 0.0, 0.0, 0.0, 0.0, 0.0, 0.0, 0.0, 0.0, 0.0, 0.0, 0.0, 0.0, 0.0, 0.0, 0.0, 0.0, 0.0, 0.0, 0.0, 0.0, 0.0, 0.0, 0.0, 0.0, 0.0, 0.0, 0.0, 0.0, 0.0, 0.0, 0.0, 0.0, 0.0, 0.0, 0.0, 0.0, 0.0, 0.0, 0.0, 0.0, 0.0, 0.0, 0.0, 0.0, 0.0, 0.0, 0.0, 0.0, 0.0, 0.0, 0.0, 0.0, 0.0, 0.0, 0.0, 0.0, 0.0, 0.0, 0.0, 0.0, 0.0, 0.0, 0.0, 0.0, 0.0, 0.0, 0.0, 0.0, 0.0, 0.0, 0.0, 0.0, 0.0, 0.0, 0.0, 0.0, 0.0, 0.0, 0.0, 0.0, 0.0, 0.0, 0.0, 0.0, 0.0, 0.0, 0.0, 0.0, 0.0, 0.0, 0.0, 0.0, 0.0, 0.0, 0.0, 0.0, 0.0, 0.0, 0.0, 0.0, 0.0, 0.0, 0.0, 0.0, 0.0, 0.0, 0.0, 0.0, 0.0, 0.0, 0.0, 0.0, 0.0, 0.0, 0.0, 0.0, 0.0, 0.0, 0.0, 0.0, 0.0, 0.0, 0.0, 0.0, 0.0, 0.0, 0.0, 0.0, 0.0, 0.0, 0.0, 0.0, 0.0, 0.0, 0.0, 0.0, 0.0, 0.0, 0.0, 0.0, 0.0, 0.0, 0.0, 0.0, 0.0, 0.0, 0.0, 0.0, 0.0, 0.0, 0.0, 0.0, 0.0, 0.0, 0.0, 0.0, 0.0, 0.0, 0.0, 0.0, 0.0, 0.0, 0.0, 0.0, 0.0, 0.0, 0.0, 0.0, 0.0, 0.0, 0.0, 0.0, 0.0, 0.0, 0.0, 0.0, 0.0, 0.0, 0.0, 0.0, 0.0, 0.0, 0.0, 0.0, 0.0, 0.0, 0.0, 0.0, 0.0, 0.0, 0.0, 0.0, 0.0, 0.0, 0.0, 0.0, 0.0, 0.0, 0.0, 0.0, 0.0, 0.0, 0.0, 0.0, 0.0, 0.0, 0.0, 0.0, 0.0, 0.0, 0.0, 0.0, 0.0, 0.0, 0.0, 0.0, 0.0, 0.0, 0.0, 0.0, 0.0, 0.0, 0.0, 0.0, 0.0, 0.0, 0.0, 0.0, 0.0, 0.0, 0.0, 0.0, 0.0, 0.0, 0.0, 0.0, 0.0, 0.0, 0.0, 0.0, 0.0, 0.0, 0.0, 0.0, 0.0, 0.0, 0.0, 0.0, 0.0, 0.0, 0.0, 0.0, 0.0, 0.0, 0.0, 0.0, 0.0, 0.0, 0.0, 0.0, 0.0, 0.0, 0.0, 0.0, 0.0, 0.0, 0.0, 0.0, 0.0, 0.0, 0.0, 0.0, 0.0, 0.0, 0.0, 0.0, 0.0, 0.0, 0.0, 0.0, 0.0, 0.0, 0.0, 0.0, 0.0, 0.0, 0.0, 0.0, 0.0, 0.0, 0.0, 0.0, 0.0, 0.0, 0.0, 0.0, 0.0, 0.0, 0.0, 0.0, 0.0, 0.0, 0.0, 0.0, 0.0, 0.0, 0.0, 0.0, 0.0, 0.0, 0.0, 0.0, 0.0, 0.0, 0.0, 0.0, 0.0, 0.0, 0.0, 0.0, 0.0, 0.0, 0.0, 0.0, 0.0, 0.0, 0.0, 0.0, 0.0, 0.0, 0.0, 0.0, 0.0, 0.0, 0.0, 0.0, 0.0, 0.0, 0.0, 0.0, 0.0, 0.0, 0.0, 0.0, 0.0, 0.0, 0.0, 0.0, 0.0, 0.0, 0.0, 0.0, 0.0, 0.0, 0.0, 0.0, 0.0, 0.0, 0.0, 0.0, 0.0, 0.0, 0.0, 0.0, 0.0, 0.0, 0.0, 0.0, 0.0, 0.0, 0.0, 0.0, 0.0, 0.0, 0.0, 0.0, 0.0, 0.0, 0.0, 0.0, 0.0, 0.0, 0.0, 0.0, 0.0, 0.0, 0.0, 0.0, 0.0, 0.0, 0.0, 0.0, 0.0, 0.0, 0.0, 0.0, 0.0, 0.0, 0.0, 0.0, 0.0, 0.0, 0.0, 0.0, 0.0, 0.0, 0.0, 0.0, 0.0, 0.0, 0.0, 0.0, 0.0, 0.0, 0.0, 0.0, 0.0, 0.0, 0.0, 0.0, 0.0, 0.0, 0.0, 0.0, 0.0, 0.0, 0.0, 0.0, 0.0, 0.0, 0.0, 0.0, 0.0, 0.0, 0.0, 0.0, 0.0, 0.0, 0.0, 0.0, 0.0, 0.0, 0.0, 0.0, 0.0, 0.0, 0.0, 0.0, 0.0, 0.0, 0.0, 0.0, 0.0, 0.0, 0.0, 0.0, 0.0, 0.0, 0.0, 0.0, 0.0, 0.0, 0.0, 0.0, 0.0, 0.0, 0.0, 0.0, 0.0, 0.0, 0.0, 0.0, 0.0, 0.0, 0.0, 0.0, 0.0, 0.0, 0.0, 0.0, 0.0, 0.0, 0.0, 0.0, 0.0, 0.0, 0.0, 0.0, 0.0, 0.0, 0.0, 0.0, 0.0, 0.0, 0.0, 0.0, 0.0, 0.0, 0.0, 0.0, 0.0, 0.0, 0.0, 0.0, 0.0, 0.0, 0.0, 0.0, 0.0, 0.0, 0.0, 0.0, 0.0, 0.0, 0.0, 0.0, 0.0, 0.0, 0.0, 0.0, 0.0, 0.0, 0.0, 0.0, 0.0, 0.0, 0.0, 0.0, 0.0, 0.0, 0.0, 0.0, 0.0, 0.0, 0.0, 0.0, 0.0, 0.0, 0.0, 0.0, 0.0, 0.0, 0.0, 0.0, 0.0, 0.0, 0.0, 0.0, 0.0, 0.0, 0.0, 0.0, 0.0, 0.0, 0.0, 0.0, 0.0, 0.0, 0.0, 0.0, 0.0, 0.0, 0.0, 0.0, 0.0, 0.0, 0.0, 0.0, 0.0, 0.0, 0.0, 0.0, 0.0, 0.0, 0.0, 0.0, 0.0, 0.0, 0.0, 0.0, 0.0, 0.0, 0.0, 0.0, 0.0, 0.0, 0.0, 0.0, 0.0, 0.0, 0.0, 0.0, 0.0, 0.0, 0.0, 0.0, 0.0, 0.0, 0.0, 0.0, 0.0, 0.0, 0.0, 0.0, 0.0, 0.0, 0.0, 0.0, 0.0, 0.0, 0.0, 0.0, 0.0, 0.0, 0.0, 0.0, 0.0, 0.0, 0.0, 0.0, 0.0, 0.0, 0.0, 0.0, 0.0, 0.0, 0.0, 0.0, 0.0, 0.0, 0.0, 0.0, 0.0, 0.0, 0.0, 0.0, 0.0, 0.0, 0.0, 0.0, 0.0, 0.0, 0.0, 0.0, 0.0, 0.0, 0.0, 0.0, 0.0, 0.0, 0.0, 0.0, 0.0, 0.0, 0.0, 0.0, 0.0, 0.0, 0.0, 0.0, 0.0, 0.0, 0.0, 0.0, 0.0, 0.0, 0.0, 0.0, 0.0, 0.0, 0.0, 0.0, 0.0, 0.0, 0.0, 0.0, 0.0, 0.0, 0.0, 0.0, 0.0, 0.0, 0.0, 0.0, 0.0, 0.0, 0.0, 0.0, 0.0, 0.0, 0.0, 0.0, 0.0, 0.0, 0.0, 0.0, 0.0, 0.0, 0.0, 0.0, 0.0, 0.0, 0.0, 0.0, 0.0, 0.0, 0.0, 0.0, 0.0, 0.0, 0.0, 0.0, 0.0, 0.0, 0.0, 0.0, 0.0, 0.0, 0.0, 0.0, 0.0, 0.0, 0.0, 0.0, 0.0, 0.0, 0.0, 0.0, 0.0, 0.0, 0.0, 0.0, 0.0, 0.0, 0.0, 0.0, 0.0, 0.0, 0.0, 0.0, 0.0, 0.0, 0.0, 0.0, 0.0, 0.0, 0.0, 0.0, 0.0, 0.0, 0.0, 0.0, 0.0, 0.0, 0.0, 0.0, 0.0, 0.0, 0.0, 0.0, 0.0, 0.0, 0.0, 0.0, 0.0, 0.0, 0.0, 0.0, 0.0, 0.0, 0.0, 0.0, 0.0, 0.0, 0.0, 0.0, 0.0, 0.0, 0.0, 0.0, 0.0, 0.0, 0.0, 0.0, 0.0, 0.0, 0.0, 0.0, 0.0, 0.0, 0.0, 0.0, 0.0, 0.0, 0.0, 0.0, 0.0, 0.0, 0.0, 0.0, 0.0, 0.0, 0.0, 0.0, 0.0, 0.0, 0.0, 0.0, 0.0, 0.0, 0.0, 0.0, 0.0, 0.0, 0.0, 0.0, 0.0, 0.0, 0.0, 0.0, 0.0, 0.0, 0.0, 0.0, 0.0, 0.0, 0.0, 0.0, 0.0, 0.0, 0.0, 0.0, 0.0, 0.0, 0.0, 0.0, 0.0, 0.0, 0.0, 0.0, 0.0, 0.0, 0.0, 0.0, 0.0, 0.0, 0.0, 0.0, 0.0, 0.0, 0.0, 0.0, 0.0, 0.0, 0.0, 0.0, 0.0, 0.0, 0.0, 0.0, 0.0, 0.0, 0.0, 0.0, 0.0, 0.0, 0.0, 0.0, 0.0, 0.0, 0.0, 0.0, 0.0, 0.0, 0.0, 0.0, 0.0, 0.0, 0.0, 0.0, 0.0, 0.0, 0.0, 0.0, 0.0, 0.0, 0.0, 0.0, 0.0, 0.0, 0.0, 0.0, 0.0, 0.0, 0.0, 0.0, 0.0, 0.0, 0.0, 0.0, 0.0, 0.0, 0.0, 0.0, 0.0, 0.0, 0.0, 0.0, 0.0, 0.0, 0.0, 0.0, 0.0, 0.0, 0.0, 0.0, 0.0, 0.0, 0.0, 0.0, 0.0, 0.0, 0.0, 0.0, 0.0, 0.0, 0.0, 0.0, 0.0, 0.0, 0.0, 0.0, 0.0, 0.0, 0.0, 0.0, 0.0, 0.0, 0.0, 0.0, 0.0, 0.0, 0.0, 0.0, 0.0, 0.0, 0.0, 0.0, 0.0, 0.0, 0.0, 0.0, 0.0, 0.0, 0.0, 0.0, 0.0, 0.0, 0.0, 0.0, 0.0, 0.0, 0.0, 0.0, 0.0, 0.0, 0.0, 0.0, 0.0, 0.0, 0.0, 0.0, 0.0, 0.0, 0.0, 0.0, 0.0, 0.0, 0.0, 0.0, 0.0, 0.0, 0.0, 0.0, 0.0, 0.0, 0.0, 0.0, 0.0, 0.0, 0.0, 0.0, 0.0, 0.0, 0.0, 0.0, 0.0, 0.0, 0.0, 0.0, 0.0, 0.0, 0.0, 0.0, 0.0, 0.0, 0.0, 0.0, 0.0, 0.0, 0.0, 0.0, 0.0, 0.0, 0.0, 0.0, 0.0, 0.0, 0.0, 0.0, 0.0, 0.0, 0.0, 0.0, 0.0, 0.0, 0.0, 0.0, 0.0, 0.0, 0.0, 0.0, 0.0, 0.0, 0.0, 0.0, 0.0, 0.0, 0.0, 0.0, 0.0, 0.0, 0.0, 0.0, 0.0, 0.0, 0.0, 0.0, 0.0, 0.0, 0.0, 0.0, 0.0, 0.0, 0.0, 0.0, 0.0, 0.0, 0.0, 0.0, 0.0, 0.0, 0.0, 0.0, 0.0, 0.0, 0.0, 0.0, 0.0, 0.0, 0.0, 0.0, 0.0, 0.0, 0.0, 0.0, 0.0, 0.0, 0.0, 0.0, 0.0, 0.0, 0.0, 0.0, 0.0, 0.0, 0.0, 0.0, 0.0, 0.0, 0.0, 0.0, 0.0, 0.0, 0.0, 0.0, 0.0, 0.0, 0.0, 0.0, 0.0, 0.0, 0.0, 0.0, 0.0, 0.0, 0.0, 0.0, 0.0, 0.0, 0.0, 0.0, 0.0, 0.0, 0.0, 0.0, 0.0, 0.0, 0.0, 0.0, 0.0, 0.0, 0.0, 0.0, 0.0, 0.0, 0.0, 0.0, 0.0, 0.0, 0.0, 0.0, 0.0, 0.0, 0.0, 0.0, 0.0, 0.0, 0.0, 0.0, 0.0, 0.0, 0.0, 0.0, 0.0, 0.0, 0.0, 0.0, 0.0, 0.0, 0.0, 0.0, 0.0, 0.0, 0.0, 0.0, 0.0, 0.0, 0.0, 0.0, 0.0, 0.0, 0.0, 0.0, 0.0, 0.0, 0.0, 0.0, 0.0, 0.0, 0.0, 0.0, 0.0, 0.0, 0.0, 0.0, 0.0, 0.0, 0.0, 0.0, 0.0, 0.0, 0.0, 0.0, 0.0, 0.0, 0.0, 0.0, 0.0, 0.0, 0.0, 0.0, 0.0, 0.0, 0.0, 0.0, 0.0, 0.0, 0.0, 0.0, 0.0, 0.0, 0.0, 0.0, 0.0, 0.0, 0.0, 0.0, 0.0, 0.0, 0.0, 0.0, 0.0, 0.0, 0.0, 0.0, 0.0, 0.0, 0.0, 0.0, 0.0, 0.0, 0.0, 0.0, 0.0, 0.0, 0.0, 0.0, 0.0, 0.0, 0.0, 0.0, 0.0, 0.0, 0.0, 0.0, 0.0, 0.0, 0.0, 0.0, 0.0, 0.0, 0.0, 0.0, 0.0, 0.0, 0.0, 0.0, 0.0, 0.0, 0.0, 0.0, 0.0, 0.0, 0.0, 0.0, 0.0, 0.0, 0.0, 0.0, 0.0, 0.0, 0.0, 0.0, 0.0, 0.0, 0.0, 0.0, 0.0, 0.0, 0.0, 0.0, 0.0, 0.0, 0.0, 0.0, 0.0, 0.0, 0.0, 0.0, 0.0, 0.0, 0.0, 0.0, 0.0, 0.0, 0.0, 0.0, 0.0, 0.0, 0.0, 0.0, 0.0, 0.0, 0.0, 0.0, 0.0, 0.0, 0.0, 0.0, 0.0, 0.0, 0.0, 0.0, 0.0, 0.0, 0.0, 0.0, 0.0, 0.0, 0.0, 0.0, 0.0, 0.0, 0.0, 0.0, 0.0, 0.0, 0.0, 0.0, 0.0, 0.0, 0.0, 0.0, 0.0, 0.0, 0.0, 0.0, 0.0, 0.0, 0.0, 0.0, 0.0, 0.0, 0.0, 0.0, 0.0, 0.0, 0.0, 0.0, 0.0, 0.0, 0.0, 0.0, 0.0, 0.0, 0.0, 0.0, 0.0, 0.0, 0.0, 0.0, 0.0, 0.0, 0.0, 0.0, 0.0, 0.0, 0.0, 0.0, 0.0, 0.0, 0.0, 0.0, 0.0, 0.0, 0.0, 0.0, 0.0, 0.0, 0.0, 0.0, 0.0, 0.0, 0.0, 0.0, 0.0, 0.0, 0.0, 0.0, 0.0, 0.0, 0.0, 0.0, 0.0, 0.0, 0.0, 0.0, 0.0, 0.0, 0.0, 0.0, 0.0, 0.0, 0.0, 0.0, 0.0, 0.0, 0.0, 0.0, 0.0, 0.0, 0.0, 0.0, 0.0, 0.0, 0.0, 0.0, 0.0, 0.0, 0.0, 0.0, 0.0, 0.0, 0.0, 0.0, 0.0, 0.0, 0.0, 0.0, 0.0, 0.0, 0.0, 0.0, 0.0, 0.0, 0.0, 0.0, 0.0, 0.0, 0.0, 0.0, 0.0, 0.0, 0.0, 0.0, 0.0, 0.0, 0.0, 0.0, 0.0, 0.0, 0.0, 0.0, 0.0, 0.0, 0.0, 0.0, 0.0, 0.0, 0.0, 0.0, 0.0, 0.0, 0.0, 0.0, 0.0, 0.0, 0.0, 0.0, 0.0, 0.0, 0.0, 0.0, 0.0, 0.0, 0.0, 0.0, 0.0, 0.0, 0.0, 0.0, 0.0, 0.0, 0.0, 0.0, 0.0, 0.0, 0.0, 0.0, 0.0, 0.0, 0.0, 0.0, 0.0, 0.0, 0.0, 0.0, 0.0, 0.0, 0.0, 0.0, 0.0, 0.0, 0.0, 0.0, 0.0, 0.0, 0.0, 0.0, 0.0, 0.0, 0.0, 0.0, 0.0, 0.0, 0.0, 0.0, 0.0, 0.0, 0.0, 0.0, 0.0, 0.0, 0.0, 0.0, 0.0, 0.0, 0.0, 0.0, 0.0, 0.0, 0.0, 0.0, 0.0, 0.0, 0.0, 0.0, 0.0, 0.0, 0.0, 0.0, 0.0, 0.0, 0.0, 0.0, 0.0, 0.0, 0.0, 0.0, 0.0, 0.0, 0.0, 0.0, 0.0, 0.0, 0.0, 0.0, 0.0, 0.0, 0.0, 0.0, 0.0, 0.0, 0.0, 0.0, 0.0, 0.0, 0.0, 0.0, 0.0, 0.0, 0.0, 0.0, 0.0, 0.0, 0.0, 0.0, 0.0, 0.0, 0.0, 0.0, 0.0, 0.0, 0.0, 0.0, 0.0, 0.0, 0.0, 0.0, 0.0, 0.0, 0.0, 0.0, 0.0, 0.0, 0.0, 0.0, 0.0, 0.0, 0.0, 0.0, 0.0, 0.0, 0.0, 0.0, 0.0, 0.0, 0.0, 0.0, 0.0, 0.0, 0.0, 0.0, 0.0, 0.0, 0.0, 0.0, 0.0, 0.0, 0.0, 0.0, 0.0, 0.0, 0.0, 0.0, 0.0, 0.0, 0.0, 0.0, 0.0, 0.0, 0.0, 0.0, 0.0, 0.0, 0.0, 0.0, 0.0, 0.0, 0.0, 0.0, 0.0, 0.0, 0.0, 0.0, 0.0, 0.0, 0.0, 0.0, 0.0, 0.0, 0.0, 0.0, 0.0, 0.0, 0.0, 0.0, 0.0, 0.0, 0.0, 0.0, 0.0, 0.0, 0.0, 0.0, 0.0, 0.0, 0.0, 0.0, 0.0, 0.0, 0.0, 0.0, 0.0, 0.0, 0.0, 0.0, 0.0, 0.0, 0.0, 0.0, 0.0, 0.0, 0.0, 0.0, 0.0, 0.0, 0.0, 0.0, 0.0, 0.0, 0.0, 0.0, 0.0, 0.0, 0.0, 0.0, 0.0, 0.0, 0.0, 0.0, 0.0, 0.0, 0.0, 0.0, 0.0, 0.0, 0.0, 0.0, 0.0, 0.0, 0.0, 0.0, 0.0, 0.0, 0.0, 0.0, 0.0, 0.0, 0.0, 0.0, 0.0, 0.0, 0.0, 0.0, 0.0, 0.0, 0.0, 0.0, 0.0, 0.0, 0.0, 0.0, 0.0, 0.0, 0.0, 0.0, 0.0, 0.0, 0.0, 0.0, 0.0, 0.0, 0.0, 0.0, 0.0, 0.0, 0.0, 0.0, 0.0, 0.0, 0.0, 0.0, 0.0, 0.0, 0.0, 0.0, 0.0, 0.0, 0.0, 0.0, 0.0, 0.0, 0.0, 0.0, 0.0, 0.0, 0.0, 0.0, 0.0, 0.0, 0.0, 0.0, 0.0, 0.0, 0.0, 0.0, 0.0, 0.0, 0.0, 0.0, 0.0, 0.0, 0.0, 0.0, 0.0, 0.0, 0.0, 0.0, 0.0, 0.0, 0.0, 0.0, 0.0, 0.0, 0.0, 0.0, 0.0, 0.0, 0.0, 0.0, 0.0, 0.0, 0.0, 0.0, 0.0, 0.0, 0.0, 0.0, 0.0, 0.0, 0.0, 0.0, 0.0, 0.0, 0.0, 0.0, 0.0, 0.0, 0.0, 0.0, 0.0, 0.0, 0.0, 0.0, 0.0, 0.0, 0.0, 0.0, 0.0, 0.0, 0.0, 0.0, 0.0, 0.0, 0.0, 0.0, 0.0, 0.0, 0.0, 0.0, 0.0, 0.0, 0.0, 0.0, 0.0, 0.0, 0.0, 0.0, 0.0, 0.0, 0.0, 0.0, 0.0, 0.0, 0.0, 0.0, 0.0, 0.0, 0.0, 0.0, 0.0, 0.0, 0.0, 0.0, 0.0, 0.0, 0.0, 0.0, 0.0, 0.0, 0.0, 0.0, 0.0, 0.0, 0.0, 0.0, 0.0, 0.0, 0.0, 0.0, 0.0, 0.0, 0.0, 0.0, 0.0, 0.0, 0.0, 0.0, 0.0, 0.0, 0.0, 0.0, 0.0, 0.0, 0.0, 0.0, 0.0, 0.0, 0.0, 0.0, 0.0, 0.0, 0.0, 0.0, 0.0, 0.0, 0.0, 0.0, 0.0, 0.0, 0.0, 0.0, 0.0, 0.0, 0.0, 0.0, 0.0, 0.0, 0.0, 0.0, 0.0, 0.0, 0.0, 0.0, 0.0, 0.0, 0.0, 0.0, 0.0, 0.0, 0.0, 0.0, 0.0, 0.0, 0.0, 0.0, 0.0, 0.0, 0.0, 0.0, 0.0, 0.0, 0.0, 0.0, 0.0, 0.0, 0.0, 0.0, 0.0, 0.0, 0.0, 0.0, 0.0, 0.0, 0.0, 0.0, 0.0, 0.0, 0.0, 0.0, 0.0, 0.0, 0.0, 0.0, 0.0, 0.0, 0.0, 0.0, 0.0, 0.0, 0.0, 0.0, 0.0, 0.0, 0.0, 0.0, 0.0, 0.0, 0.0, 0.0, 0.0, 0.0, 0.0, 0.0, 0.0, 0.0, 0.0, 0.0, 0.0, 0.0, 0.0, 0.0, 0.0, 0.0, 0.0, 0.0, 0.0, 0.0, 0.0, 0.0, 0.0, 0.0, 0.0, 0.0, 0.0, 0.0, 0.0, 0.0, 0.0, 0.0, 0.0, 0.0, 0.0, 0.0, 0.0, 0.0, 0.0, 0.0, 0.0, 0.0, 0.0, 0.0, 0.0, 0.0, 0.0, 0.0, 0.0, 0.0, 0.0, 0.0, 0.0, 0.0, 0.0, 0.0, 0.0, 0.0, 0.0, 0.0, 0.0, 0.0, 0.0, 0.0, 0.0, 0.0, 0.0, 0.0, 0.0, 0.0, 0.0, 0.0, 0.0, 0.0, 0.0, 0.0, 0.0, 0.0, 0.0, 0.0, 0.0, 0.0])
me_circle.materials.append(mat_material)
me_circle.use_remesh_fix_poles = True
me_circle.use_remesh_preserve_attributes = False
me_circle.use_mirror_vertex_groups = False
me_circle.update()

# ---- objects
ob_light = bpy.data.objects.new('Light', light_light)
ob_camera = bpy.data.objects.new('Camera', cam_camera)
ob_circle = bpy.data.objects.new('Circle', me_circle)

# ---- transforms, parenting, visibility, modifiers, constraints
ob_light.location = (4.076, 1.005, 5.904)
ob_light.rotation_euler = (0.6503, 0.05522, 1.866)
ob_light.lock_rotations_4d = False
ob_light.empty_display_type = 'ARROWS'
ob_light.color = (0.0, 0.0, 0.0, 0.0)
ob_light.lineart.crease_threshold = 0.0
ob_camera.location = (7.359, -6.926, 4.958)
ob_camera.rotation_euler = (1.109, 0.0, 0.8149)
ob_camera.lock_rotations_4d = False
ob_camera.empty_display_type = 'ARROWS'
ob_camera.color = (0.0, 0.0, 0.0, 0.0)
ob_camera.display_type = 'WIRE'
ob_camera.lineart.crease_threshold = 0.0
ob_circle.location = (0.0, 0.0, 0.0)
ob_circle.lineart.crease_threshold = 0.0
_m = ob_circle.modifiers.new('Auto Smooth', 'NODES')
_m.node_group = ng_auto_smooth
_gi = [s.identifier for s in ng_auto_smooth.interface.items_tree if s.item_type == 'SOCKET' and s.in_out == 'INPUT']
_m[_gi[1]] = 0.5236  # Angle

# ---- collection membership
col_collection.objects.link(ob_light)
col_collection.objects.link(ob_camera)
col_collection.objects.link(ob_circle)

# ---- scene / render settings (as saved in the file)
scene.camera = ob_camera
scene.frame_start = 1; scene.frame_end = 250; scene.frame_set(0)
scene.render.engine = 'BLENDER_EEVEE_NEXT'
scene.cycles.use_denoising = False
scene.cycles.samples = 128
scene.cycles.sampling_pattern = 'TABULATED_SOBOL'
scene.cycles.use_adaptive_sampling = False
scene.cycles.use_light_tree = False
scene.view_settings.view_transform = 'Filmic'
bpy.context.view_layer.update()
